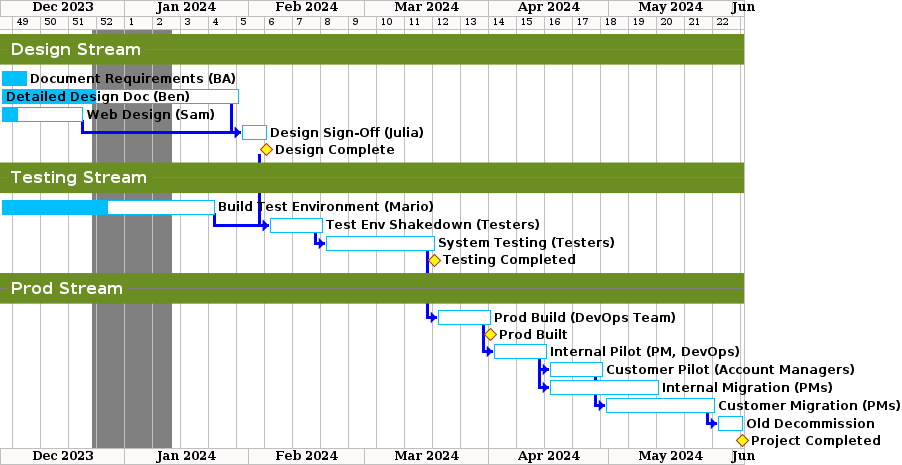

The diagram above was rendered by PlantUML. Its source (embedded in the PNG):
@startgantt
<style>
ganttDiagram {
    unstartedTask {
        FontName Helvetica
        FontColor Black
        FontSize 12
        FontStyle bold
        BackGroundColor DeepSkyBlue
        LineColor DeepSkyBlue
    }
    task {
        FontName Helvetica
        FontColor Black
        FontSize 12
        FontStyle bold
        BackGroundColor DeepSkyBlue
        LineColor DeepSkyBlue
    }
    milestone {
        FontColor black
        FontSize 12
        FontStyle bold
        BackGroundColor yellow
        LineColor FireBrick
    }
    note {
        FontColor DarkGreen
        FontSize 10
        LineColor OrangeRed
    }
    arrow {
        FontName Helvetica
        FontColor red
        FontSize 18
        FontStyle bold
        BackGroundColor GreenYellow
        LineColor blue
        LineStyle 8.0;13.0
        LineThickness 3.0
    }
    separator {
        BackgroundColor OliveDrab
        LineStyle 8.0;3.0
        LineColor Gray
        LineThickness 1.0
        FontSize 16
        FontStyle bold
        FontColor White
        Margin 5
        Padding 6
    }
    timeline {
        BackgroundColor Snow
    }
    closed {
        BackgroundColor pink
        FontColor red
    }
}
</style>
projectscale weekly
Project starts the 1st of December 2023
' saturday are closed
' sunday are closed
2023/12/24 to 2024/01/12 are colored in grey

-- Design Stream --

[Document Requirements (BA)] as [design-reqs] lasts 7 days and is 100% completed
[Detailed Design Doc (Ben)] as [design-doc] lasts 60 days and is 40% completed
[Web Design (Sam)] as [design-ui] lasts 21 days and is 20% completed
[Design Sign-Off (Julia)] as [design-signoff] lasts 7 days and starts after [design-ui]'s end and is 0% completed
[design-signoff] starts after [design-doc]'s end
[Design Complete] as [design-complete] happens at [design-signoff]'s end

-- Testing Stream -- 

[Build Test Environment (Mario)] as [test-build] lasts 54 days and is 50% completed
[Test Env Shakedown (Testers)] as [test-shakedown] lasts 14 days and starts at [test-build]'s end and is 0% completed
[test-shakedown] starts at [design-complete]'s end 
[System Testing (Testers)] as [testing] lasts 28 days and starts at [test-shakedown]'s end and is 0% completed
[Testing Completed] happens at [testing]'s end

-- Prod Stream --
[Prod Build (DevOps Team)] as [prod-build] lasts 14 days and starts at [testing]'s end and is 0% completed
[Prod Built] happens at [prod-build]'s end
[Internal Pilot (PM, DevOps)] as [prod-internal-pilot] lasts 14 days and starts at [prod-build]'s end and is 0% completed
[Customer Pilot (Account Managers)] as [prod-customer-pilot] lasts 14 days and starts at [prod-internal-pilot]'s end and is 0% completed
[Internal Migration (PMs)] as [prod-internal-migrate] lasts 28 days and starts at [prod-internal-pilot]'s end and is 0% completed
[Customer Migration (PMs)] as [prod-customer-migrate] lasts 28 days and starts at [prod-customer-pilot]'s end and is 0% completed
[Old Decommission] as [decom] lasts 7 days and starts at [prod-customer-migrate]'s end and is 0% completed
[Project Completed] happens at [decom]'s end
@endgantt